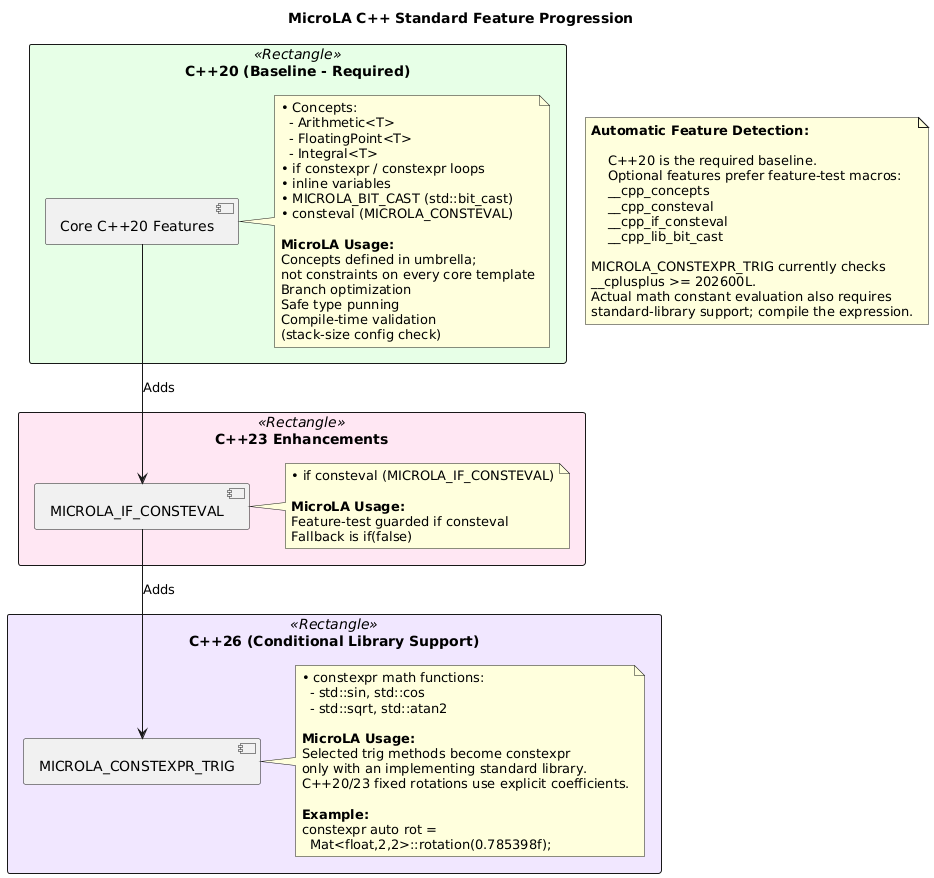

The diagram above was rendered by PlantUML. Its source (embedded in the PNG):
@startuml cpp_standard_features
title MicroLA C++ Standard Feature Progression

skinparam packageStyle rectangle

package "C++20 (Baseline - Required)" <<Rectangle>> #E6FFE6 {
    component "Core C++20 Features" as cpp20
    note right of cpp20
        • Concepts:
          - Arithmetic<T>
          - FloatingPoint<T>
          - Integral<T>
        • if constexpr / constexpr loops
        • inline variables
        • MICROLA_BIT_CAST (std::bit_cast)
        • consteval (MICROLA_CONSTEVAL)

        **MicroLA Usage:**
        Concepts defined in umbrella;
        not constraints on every core template
        Branch optimization
        Safe type punning
        Compile-time validation
        (stack-size config check)
    end note
}

package "C++23 Enhancements" <<Rectangle>> #FFE6F3 {
    component "MICROLA_IF_CONSTEVAL" as cpp23
    note right of cpp23
        • if consteval (MICROLA_IF_CONSTEVAL)

        **MicroLA Usage:**
        Feature-test guarded if consteval
        Fallback is if(false)
    end note
}

package "C++26 (Conditional Library Support)" <<Rectangle>> #F0E6FF {
    component "MICROLA_CONSTEXPR_TRIG" as cpp26
    note right of cpp26
        • constexpr math functions:
          - std::sin, std::cos
          - std::sqrt, std::atan2

        **MicroLA Usage:**
        Selected trig methods become constexpr
        only with an implementing standard library.
        C++20/23 fixed rotations use explicit coefficients.

        **Example:**
        constexpr auto rot =
          Mat<float,2,2>::rotation(0.785398f);
    end note
}

cpp20 -down-> cpp23 : Adds
cpp23 -down-> cpp26 : Adds

note as FeatureDetection
    **Automatic Feature Detection:**

        C++20 is the required baseline.
        Optional features prefer feature-test macros:
        __cpp_concepts
        __cpp_consteval
        __cpp_if_consteval
        __cpp_lib_bit_cast

    MICROLA_CONSTEXPR_TRIG currently checks
    __cplusplus >= 202600L.
    Actual math constant evaluation also requires
    standard-library support; compile the expression.
end note

@enduml